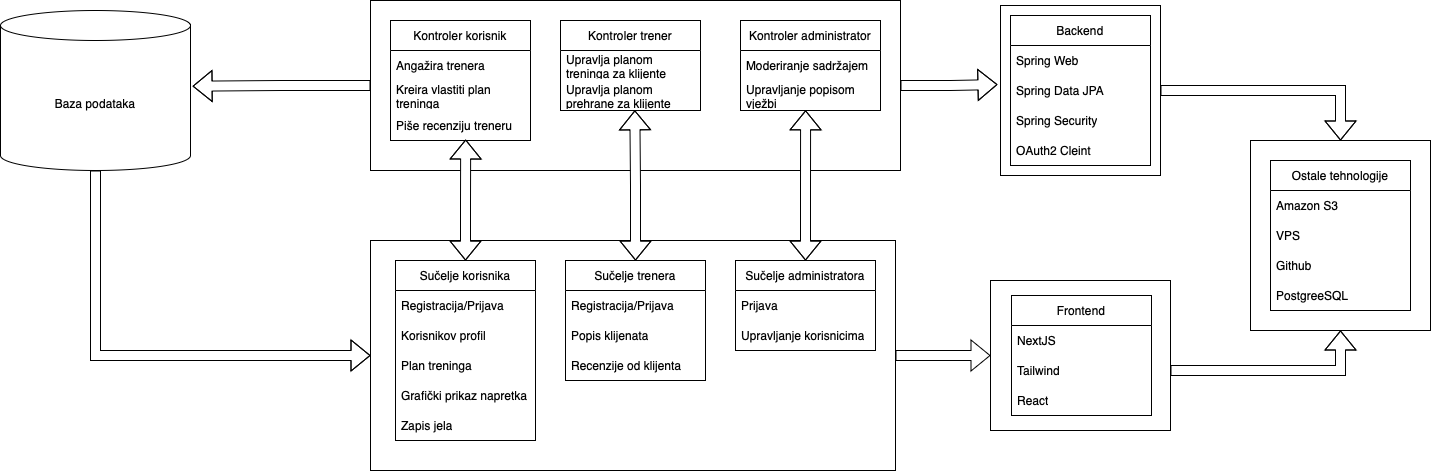

The diagram above was exported from draw.io. Its source (the exported page's mxGraphModel, read from the mxfile embedded in the PNG):
<mxGraphModel dx="1314" dy="873" grid="1" gridSize="10" guides="1" tooltips="1" connect="1" arrows="1" fold="1" page="1" pageScale="1" pageWidth="827" pageHeight="1169" math="0" shadow="0">
  <root>
    <mxCell id="0" />
    <mxCell id="1" parent="0" />
    <mxCell id="hwIzc6zP63Q_bbaxVFzv-112" style="edgeStyle=orthogonalEdgeStyle;rounded=0;orthogonalLoop=1;jettySize=auto;html=1;shape=flexArrow;" parent="1" source="hwIzc6zP63Q_bbaxVFzv-111" target="hwIzc6zP63Q_bbaxVFzv-35" edge="1">
      <mxGeometry relative="1" as="geometry">
        <Array as="points">
          <mxPoint x="360" y="785" />
          <mxPoint x="360" y="785" />
        </Array>
      </mxGeometry>
    </mxCell>
    <mxCell id="hwIzc6zP63Q_bbaxVFzv-111" value="Baza podataka" style="shape=cylinder3;whiteSpace=wrap;html=1;boundedLbl=1;backgroundOutline=1;size=15;" parent="1" vertex="1">
      <mxGeometry x="120" y="440" width="190" height="160" as="geometry" />
    </mxCell>
    <mxCell id="hwIzc6zP63Q_bbaxVFzv-66" value="" style="group" parent="1" vertex="1" connectable="0">
      <mxGeometry x="490" y="430" width="530" height="170" as="geometry" />
    </mxCell>
    <mxCell id="hwIzc6zP63Q_bbaxVFzv-53" value="" style="rounded=0;whiteSpace=wrap;html=1;" parent="hwIzc6zP63Q_bbaxVFzv-66" vertex="1">
      <mxGeometry width="530" height="170" as="geometry" />
    </mxCell>
    <mxCell id="hwIzc6zP63Q_bbaxVFzv-54" value="Kontroler korisnik" style="swimlane;fontStyle=0;childLayout=stackLayout;horizontal=1;startSize=30;horizontalStack=0;resizeParent=1;resizeParentMax=0;resizeLast=0;collapsible=1;marginBottom=0;whiteSpace=wrap;html=1;" parent="hwIzc6zP63Q_bbaxVFzv-66" vertex="1">
      <mxGeometry x="20" y="20" width="140" height="120" as="geometry" />
    </mxCell>
    <mxCell id="hwIzc6zP63Q_bbaxVFzv-56" value="Angažira trenera" style="text;strokeColor=none;fillColor=none;align=left;verticalAlign=middle;spacingLeft=4;spacingRight=4;overflow=hidden;points=[[0,0.5],[1,0.5]];portConstraint=eastwest;rotatable=0;whiteSpace=wrap;html=1;" parent="hwIzc6zP63Q_bbaxVFzv-54" vertex="1">
      <mxGeometry y="30" width="140" height="30" as="geometry" />
    </mxCell>
    <mxCell id="hwIzc6zP63Q_bbaxVFzv-55" value="Kreira vlastiti plan treninga" style="text;strokeColor=none;fillColor=none;align=left;verticalAlign=middle;spacingLeft=4;spacingRight=4;overflow=hidden;points=[[0,0.5],[1,0.5]];portConstraint=eastwest;rotatable=0;whiteSpace=wrap;html=1;" parent="hwIzc6zP63Q_bbaxVFzv-54" vertex="1">
      <mxGeometry y="60" width="140" height="30" as="geometry" />
    </mxCell>
    <mxCell id="hwIzc6zP63Q_bbaxVFzv-57" value="Piše recenziju treneru" style="text;strokeColor=none;fillColor=none;align=left;verticalAlign=middle;spacingLeft=4;spacingRight=4;overflow=hidden;points=[[0,0.5],[1,0.5]];portConstraint=eastwest;rotatable=0;whiteSpace=wrap;html=1;" parent="hwIzc6zP63Q_bbaxVFzv-54" vertex="1">
      <mxGeometry y="90" width="140" height="30" as="geometry" />
    </mxCell>
    <mxCell id="hwIzc6zP63Q_bbaxVFzv-58" value="Kontroler trener" style="swimlane;fontStyle=0;childLayout=stackLayout;horizontal=1;startSize=30;horizontalStack=0;resizeParent=1;resizeParentMax=0;resizeLast=0;collapsible=1;marginBottom=0;whiteSpace=wrap;html=1;" parent="hwIzc6zP63Q_bbaxVFzv-66" vertex="1">
      <mxGeometry x="190" y="20" width="140" height="90" as="geometry" />
    </mxCell>
    <mxCell id="hwIzc6zP63Q_bbaxVFzv-59" value="Upravlja planom treninga za klijente" style="text;strokeColor=none;fillColor=none;align=left;verticalAlign=middle;spacingLeft=4;spacingRight=4;overflow=hidden;points=[[0,0.5],[1,0.5]];portConstraint=eastwest;rotatable=0;whiteSpace=wrap;html=1;" parent="hwIzc6zP63Q_bbaxVFzv-58" vertex="1">
      <mxGeometry y="30" width="140" height="30" as="geometry" />
    </mxCell>
    <mxCell id="hwIzc6zP63Q_bbaxVFzv-61" value="Upravlja planom prehrane za klijente" style="text;strokeColor=none;fillColor=none;align=left;verticalAlign=middle;spacingLeft=4;spacingRight=4;overflow=hidden;points=[[0,0.5],[1,0.5]];portConstraint=eastwest;rotatable=0;whiteSpace=wrap;html=1;" parent="hwIzc6zP63Q_bbaxVFzv-58" vertex="1">
      <mxGeometry y="60" width="140" height="30" as="geometry" />
    </mxCell>
    <mxCell id="hwIzc6zP63Q_bbaxVFzv-62" value="Kontroler administrator" style="swimlane;fontStyle=0;childLayout=stackLayout;horizontal=1;startSize=30;horizontalStack=0;resizeParent=1;resizeParentMax=0;resizeLast=0;collapsible=1;marginBottom=0;whiteSpace=wrap;html=1;" parent="hwIzc6zP63Q_bbaxVFzv-66" vertex="1">
      <mxGeometry x="370" y="20" width="140" height="90" as="geometry" />
    </mxCell>
    <mxCell id="hwIzc6zP63Q_bbaxVFzv-64" value="Moderiranje sadržajem" style="text;strokeColor=none;fillColor=none;align=left;verticalAlign=middle;spacingLeft=4;spacingRight=4;overflow=hidden;points=[[0,0.5],[1,0.5]];portConstraint=eastwest;rotatable=0;whiteSpace=wrap;html=1;" parent="hwIzc6zP63Q_bbaxVFzv-62" vertex="1">
      <mxGeometry y="30" width="140" height="30" as="geometry" />
    </mxCell>
    <mxCell id="hwIzc6zP63Q_bbaxVFzv-65" value="Upravljanje popisom vježbi" style="text;strokeColor=none;fillColor=none;align=left;verticalAlign=middle;spacingLeft=4;spacingRight=4;overflow=hidden;points=[[0,0.5],[1,0.5]];portConstraint=eastwest;rotatable=0;whiteSpace=wrap;html=1;" parent="hwIzc6zP63Q_bbaxVFzv-62" vertex="1">
      <mxGeometry y="60" width="140" height="30" as="geometry" />
    </mxCell>
    <mxCell id="hwIzc6zP63Q_bbaxVFzv-67" value="" style="group" parent="1" vertex="1" connectable="0">
      <mxGeometry x="490" y="670" width="525" height="230" as="geometry" />
    </mxCell>
    <mxCell id="hwIzc6zP63Q_bbaxVFzv-35" value="" style="rounded=0;whiteSpace=wrap;html=1;" parent="hwIzc6zP63Q_bbaxVFzv-67" vertex="1">
      <mxGeometry width="525" height="230" as="geometry" />
    </mxCell>
    <mxCell id="hwIzc6zP63Q_bbaxVFzv-36" value="Sučelje korisnika" style="swimlane;fontStyle=0;childLayout=stackLayout;horizontal=1;startSize=30;horizontalStack=0;resizeParent=1;resizeParentMax=0;resizeLast=0;collapsible=1;marginBottom=0;whiteSpace=wrap;html=1;" parent="hwIzc6zP63Q_bbaxVFzv-67" vertex="1">
      <mxGeometry x="25" y="20" width="140" height="180" as="geometry" />
    </mxCell>
    <mxCell id="hwIzc6zP63Q_bbaxVFzv-37" value="Registracija/Prijava" style="text;strokeColor=none;fillColor=none;align=left;verticalAlign=middle;spacingLeft=4;spacingRight=4;overflow=hidden;points=[[0,0.5],[1,0.5]];portConstraint=eastwest;rotatable=0;whiteSpace=wrap;html=1;" parent="hwIzc6zP63Q_bbaxVFzv-36" vertex="1">
      <mxGeometry y="30" width="140" height="30" as="geometry" />
    </mxCell>
    <mxCell id="hwIzc6zP63Q_bbaxVFzv-38" value="Korisnikov profil" style="text;strokeColor=none;fillColor=none;align=left;verticalAlign=middle;spacingLeft=4;spacingRight=4;overflow=hidden;points=[[0,0.5],[1,0.5]];portConstraint=eastwest;rotatable=0;whiteSpace=wrap;html=1;" parent="hwIzc6zP63Q_bbaxVFzv-36" vertex="1">
      <mxGeometry y="60" width="140" height="30" as="geometry" />
    </mxCell>
    <mxCell id="hwIzc6zP63Q_bbaxVFzv-39" value="Plan treninga" style="text;strokeColor=none;fillColor=none;align=left;verticalAlign=middle;spacingLeft=4;spacingRight=4;overflow=hidden;points=[[0,0.5],[1,0.5]];portConstraint=eastwest;rotatable=0;whiteSpace=wrap;html=1;" parent="hwIzc6zP63Q_bbaxVFzv-36" vertex="1">
      <mxGeometry y="90" width="140" height="30" as="geometry" />
    </mxCell>
    <mxCell id="hwIzc6zP63Q_bbaxVFzv-40" value="Grafički prikaz napretka" style="text;strokeColor=none;fillColor=none;align=left;verticalAlign=middle;spacingLeft=4;spacingRight=4;overflow=hidden;points=[[0,0.5],[1,0.5]];portConstraint=eastwest;rotatable=0;whiteSpace=wrap;html=1;" parent="hwIzc6zP63Q_bbaxVFzv-36" vertex="1">
      <mxGeometry y="120" width="140" height="30" as="geometry" />
    </mxCell>
    <mxCell id="hwIzc6zP63Q_bbaxVFzv-41" value="Zapis jela" style="text;strokeColor=none;fillColor=none;align=left;verticalAlign=middle;spacingLeft=4;spacingRight=4;overflow=hidden;points=[[0,0.5],[1,0.5]];portConstraint=eastwest;rotatable=0;whiteSpace=wrap;html=1;" parent="hwIzc6zP63Q_bbaxVFzv-36" vertex="1">
      <mxGeometry y="150" width="140" height="30" as="geometry" />
    </mxCell>
    <mxCell id="hwIzc6zP63Q_bbaxVFzv-42" value="Sučelje trenera" style="swimlane;fontStyle=0;childLayout=stackLayout;horizontal=1;startSize=30;horizontalStack=0;resizeParent=1;resizeParentMax=0;resizeLast=0;collapsible=1;marginBottom=0;whiteSpace=wrap;html=1;" parent="hwIzc6zP63Q_bbaxVFzv-67" vertex="1">
      <mxGeometry x="195" y="20" width="140" height="120" as="geometry" />
    </mxCell>
    <mxCell id="hwIzc6zP63Q_bbaxVFzv-43" value="Registracija/Prijava" style="text;strokeColor=none;fillColor=none;align=left;verticalAlign=middle;spacingLeft=4;spacingRight=4;overflow=hidden;points=[[0,0.5],[1,0.5]];portConstraint=eastwest;rotatable=0;whiteSpace=wrap;html=1;" parent="hwIzc6zP63Q_bbaxVFzv-42" vertex="1">
      <mxGeometry y="30" width="140" height="30" as="geometry" />
    </mxCell>
    <mxCell id="hwIzc6zP63Q_bbaxVFzv-44" value="Popis klijenata" style="text;strokeColor=none;fillColor=none;align=left;verticalAlign=middle;spacingLeft=4;spacingRight=4;overflow=hidden;points=[[0,0.5],[1,0.5]];portConstraint=eastwest;rotatable=0;whiteSpace=wrap;html=1;" parent="hwIzc6zP63Q_bbaxVFzv-42" vertex="1">
      <mxGeometry y="60" width="140" height="30" as="geometry" />
    </mxCell>
    <mxCell id="hwIzc6zP63Q_bbaxVFzv-45" value="Recenzije od klijenta" style="text;strokeColor=none;fillColor=none;align=left;verticalAlign=middle;spacingLeft=4;spacingRight=4;overflow=hidden;points=[[0,0.5],[1,0.5]];portConstraint=eastwest;rotatable=0;whiteSpace=wrap;html=1;" parent="hwIzc6zP63Q_bbaxVFzv-42" vertex="1">
      <mxGeometry y="90" width="140" height="30" as="geometry" />
    </mxCell>
    <mxCell id="hwIzc6zP63Q_bbaxVFzv-49" value="Sučelje administratora" style="swimlane;fontStyle=0;childLayout=stackLayout;horizontal=1;startSize=30;horizontalStack=0;resizeParent=1;resizeParentMax=0;resizeLast=0;collapsible=1;marginBottom=0;whiteSpace=wrap;html=1;" parent="hwIzc6zP63Q_bbaxVFzv-67" vertex="1">
      <mxGeometry x="365" y="20" width="140" height="90" as="geometry" />
    </mxCell>
    <mxCell id="hwIzc6zP63Q_bbaxVFzv-50" value="Prijava" style="text;strokeColor=none;fillColor=none;align=left;verticalAlign=middle;spacingLeft=4;spacingRight=4;overflow=hidden;points=[[0,0.5],[1,0.5]];portConstraint=eastwest;rotatable=0;whiteSpace=wrap;html=1;" parent="hwIzc6zP63Q_bbaxVFzv-49" vertex="1">
      <mxGeometry y="30" width="140" height="30" as="geometry" />
    </mxCell>
    <mxCell id="hwIzc6zP63Q_bbaxVFzv-52" value="Upravljanje korisnicima" style="text;strokeColor=none;fillColor=none;align=left;verticalAlign=middle;spacingLeft=4;spacingRight=4;overflow=hidden;points=[[0,0.5],[1,0.5]];portConstraint=eastwest;rotatable=0;whiteSpace=wrap;html=1;" parent="hwIzc6zP63Q_bbaxVFzv-49" vertex="1">
      <mxGeometry y="60" width="140" height="30" as="geometry" />
    </mxCell>
    <mxCell id="hwIzc6zP63Q_bbaxVFzv-77" style="edgeStyle=orthogonalEdgeStyle;rounded=0;orthogonalLoop=1;jettySize=auto;html=1;entryX=0.537;entryY=0.967;entryDx=0;entryDy=0;entryPerimeter=0;shape=flexArrow;startArrow=block;fillColor=default;" parent="1" source="hwIzc6zP63Q_bbaxVFzv-36" target="hwIzc6zP63Q_bbaxVFzv-57" edge="1">
      <mxGeometry relative="1" as="geometry" />
    </mxCell>
    <mxCell id="hwIzc6zP63Q_bbaxVFzv-78" style="edgeStyle=orthogonalEdgeStyle;rounded=0;orthogonalLoop=1;jettySize=auto;html=1;entryX=0.531;entryY=0.995;entryDx=0;entryDy=0;entryPerimeter=0;shape=flexArrow;startArrow=block;fillColor=default;" parent="1" source="hwIzc6zP63Q_bbaxVFzv-42" target="hwIzc6zP63Q_bbaxVFzv-61" edge="1">
      <mxGeometry relative="1" as="geometry" />
    </mxCell>
    <mxCell id="hwIzc6zP63Q_bbaxVFzv-79" style="edgeStyle=orthogonalEdgeStyle;rounded=0;orthogonalLoop=1;jettySize=auto;html=1;entryX=0.465;entryY=0.995;entryDx=0;entryDy=0;entryPerimeter=0;shape=flexArrow;startArrow=block;fillColor=default;" parent="1" source="hwIzc6zP63Q_bbaxVFzv-49" target="hwIzc6zP63Q_bbaxVFzv-65" edge="1">
      <mxGeometry relative="1" as="geometry" />
    </mxCell>
    <mxCell id="hwIzc6zP63Q_bbaxVFzv-113" style="edgeStyle=orthogonalEdgeStyle;rounded=0;orthogonalLoop=1;jettySize=auto;html=1;entryX=1.011;entryY=0.473;entryDx=0;entryDy=0;entryPerimeter=0;shape=flexArrow;" parent="1" source="hwIzc6zP63Q_bbaxVFzv-53" target="hwIzc6zP63Q_bbaxVFzv-111" edge="1">
      <mxGeometry relative="1" as="geometry" />
    </mxCell>
    <mxCell id="-F3_iCbUy1B8Wd2XG_QI-11" value="" style="group" vertex="1" connectable="0" parent="1">
      <mxGeometry x="1110" y="710" width="180" height="150" as="geometry" />
    </mxCell>
    <mxCell id="-F3_iCbUy1B8Wd2XG_QI-6" value="" style="rounded=0;whiteSpace=wrap;html=1;" vertex="1" parent="-F3_iCbUy1B8Wd2XG_QI-11">
      <mxGeometry width="180" height="150" as="geometry" />
    </mxCell>
    <mxCell id="-F3_iCbUy1B8Wd2XG_QI-7" value="Frontend" style="swimlane;fontStyle=0;childLayout=stackLayout;horizontal=1;startSize=30;horizontalStack=0;resizeParent=1;resizeParentMax=0;resizeLast=0;collapsible=1;marginBottom=0;whiteSpace=wrap;html=1;" vertex="1" parent="-F3_iCbUy1B8Wd2XG_QI-11">
      <mxGeometry x="21" y="15" width="140" height="120" as="geometry" />
    </mxCell>
    <mxCell id="-F3_iCbUy1B8Wd2XG_QI-8" value="NextJS" style="text;strokeColor=none;fillColor=none;align=left;verticalAlign=middle;spacingLeft=4;spacingRight=4;overflow=hidden;points=[[0,0.5],[1,0.5]];portConstraint=eastwest;rotatable=0;whiteSpace=wrap;html=1;" vertex="1" parent="-F3_iCbUy1B8Wd2XG_QI-7">
      <mxGeometry y="30" width="140" height="30" as="geometry" />
    </mxCell>
    <mxCell id="-F3_iCbUy1B8Wd2XG_QI-9" value="Tailwind" style="text;strokeColor=none;fillColor=none;align=left;verticalAlign=middle;spacingLeft=4;spacingRight=4;overflow=hidden;points=[[0,0.5],[1,0.5]];portConstraint=eastwest;rotatable=0;whiteSpace=wrap;html=1;" vertex="1" parent="-F3_iCbUy1B8Wd2XG_QI-7">
      <mxGeometry y="60" width="140" height="30" as="geometry" />
    </mxCell>
    <mxCell id="-F3_iCbUy1B8Wd2XG_QI-10" value="React" style="text;strokeColor=none;fillColor=none;align=left;verticalAlign=middle;spacingLeft=4;spacingRight=4;overflow=hidden;points=[[0,0.5],[1,0.5]];portConstraint=eastwest;rotatable=0;whiteSpace=wrap;html=1;" vertex="1" parent="-F3_iCbUy1B8Wd2XG_QI-7">
      <mxGeometry y="90" width="140" height="30" as="geometry" />
    </mxCell>
    <mxCell id="-F3_iCbUy1B8Wd2XG_QI-17" value="" style="group" vertex="1" connectable="0" parent="1">
      <mxGeometry x="1120" y="435" width="160" height="170" as="geometry" />
    </mxCell>
    <mxCell id="-F3_iCbUy1B8Wd2XG_QI-5" value="" style="rounded=0;whiteSpace=wrap;html=1;" vertex="1" parent="-F3_iCbUy1B8Wd2XG_QI-17">
      <mxGeometry width="160" height="170" as="geometry" />
    </mxCell>
    <mxCell id="-F3_iCbUy1B8Wd2XG_QI-12" value="Backend" style="swimlane;fontStyle=0;childLayout=stackLayout;horizontal=1;startSize=30;horizontalStack=0;resizeParent=1;resizeParentMax=0;resizeLast=0;collapsible=1;marginBottom=0;whiteSpace=wrap;html=1;" vertex="1" parent="-F3_iCbUy1B8Wd2XG_QI-17">
      <mxGeometry x="10" y="10" width="140" height="150" as="geometry" />
    </mxCell>
    <mxCell id="-F3_iCbUy1B8Wd2XG_QI-13" value="Spring Web" style="text;strokeColor=none;fillColor=none;align=left;verticalAlign=middle;spacingLeft=4;spacingRight=4;overflow=hidden;points=[[0,0.5],[1,0.5]];portConstraint=eastwest;rotatable=0;whiteSpace=wrap;html=1;" vertex="1" parent="-F3_iCbUy1B8Wd2XG_QI-12">
      <mxGeometry y="30" width="140" height="30" as="geometry" />
    </mxCell>
    <mxCell id="-F3_iCbUy1B8Wd2XG_QI-14" value="Spring Data JPA" style="text;strokeColor=none;fillColor=none;align=left;verticalAlign=middle;spacingLeft=4;spacingRight=4;overflow=hidden;points=[[0,0.5],[1,0.5]];portConstraint=eastwest;rotatable=0;whiteSpace=wrap;html=1;" vertex="1" parent="-F3_iCbUy1B8Wd2XG_QI-12">
      <mxGeometry y="60" width="140" height="30" as="geometry" />
    </mxCell>
    <mxCell id="-F3_iCbUy1B8Wd2XG_QI-15" value="Spring Security" style="text;strokeColor=none;fillColor=none;align=left;verticalAlign=middle;spacingLeft=4;spacingRight=4;overflow=hidden;points=[[0,0.5],[1,0.5]];portConstraint=eastwest;rotatable=0;whiteSpace=wrap;html=1;" vertex="1" parent="-F3_iCbUy1B8Wd2XG_QI-12">
      <mxGeometry y="90" width="140" height="30" as="geometry" />
    </mxCell>
    <mxCell id="-F3_iCbUy1B8Wd2XG_QI-16" value="OAuth2 Cleint" style="text;strokeColor=none;fillColor=none;align=left;verticalAlign=middle;spacingLeft=4;spacingRight=4;overflow=hidden;points=[[0,0.5],[1,0.5]];portConstraint=eastwest;rotatable=0;whiteSpace=wrap;html=1;" vertex="1" parent="-F3_iCbUy1B8Wd2XG_QI-12">
      <mxGeometry y="120" width="140" height="30" as="geometry" />
    </mxCell>
    <mxCell id="-F3_iCbUy1B8Wd2XG_QI-19" style="edgeStyle=orthogonalEdgeStyle;rounded=0;orthogonalLoop=1;jettySize=auto;html=1;entryX=-0.019;entryY=0.465;entryDx=0;entryDy=0;entryPerimeter=0;shape=flexArrow;" edge="1" parent="1" source="hwIzc6zP63Q_bbaxVFzv-53" target="-F3_iCbUy1B8Wd2XG_QI-5">
      <mxGeometry relative="1" as="geometry" />
    </mxCell>
    <mxCell id="-F3_iCbUy1B8Wd2XG_QI-20" style="edgeStyle=orthogonalEdgeStyle;rounded=0;orthogonalLoop=1;jettySize=auto;html=1;entryX=0;entryY=0.5;entryDx=0;entryDy=0;shape=flexArrow;" edge="1" parent="1" source="hwIzc6zP63Q_bbaxVFzv-35" target="-F3_iCbUy1B8Wd2XG_QI-6">
      <mxGeometry relative="1" as="geometry" />
    </mxCell>
    <mxCell id="-F3_iCbUy1B8Wd2XG_QI-27" value="" style="group" vertex="1" connectable="0" parent="1">
      <mxGeometry x="1370" y="570" width="180" height="190" as="geometry" />
    </mxCell>
    <mxCell id="-F3_iCbUy1B8Wd2XG_QI-21" value="" style="rounded=0;whiteSpace=wrap;html=1;" vertex="1" parent="-F3_iCbUy1B8Wd2XG_QI-27">
      <mxGeometry width="180" height="190" as="geometry" />
    </mxCell>
    <mxCell id="-F3_iCbUy1B8Wd2XG_QI-22" value="Ostale tehnologije" style="swimlane;fontStyle=0;childLayout=stackLayout;horizontal=1;startSize=30;horizontalStack=0;resizeParent=1;resizeParentMax=0;resizeLast=0;collapsible=1;marginBottom=0;whiteSpace=wrap;html=1;" vertex="1" parent="-F3_iCbUy1B8Wd2XG_QI-27">
      <mxGeometry x="20" y="20" width="140" height="150" as="geometry" />
    </mxCell>
    <mxCell id="-F3_iCbUy1B8Wd2XG_QI-23" value="Amazon S3" style="text;strokeColor=none;fillColor=none;align=left;verticalAlign=middle;spacingLeft=4;spacingRight=4;overflow=hidden;points=[[0,0.5],[1,0.5]];portConstraint=eastwest;rotatable=0;whiteSpace=wrap;html=1;" vertex="1" parent="-F3_iCbUy1B8Wd2XG_QI-22">
      <mxGeometry y="30" width="140" height="30" as="geometry" />
    </mxCell>
    <mxCell id="-F3_iCbUy1B8Wd2XG_QI-24" value="VPS" style="text;strokeColor=none;fillColor=none;align=left;verticalAlign=middle;spacingLeft=4;spacingRight=4;overflow=hidden;points=[[0,0.5],[1,0.5]];portConstraint=eastwest;rotatable=0;whiteSpace=wrap;html=1;" vertex="1" parent="-F3_iCbUy1B8Wd2XG_QI-22">
      <mxGeometry y="60" width="140" height="30" as="geometry" />
    </mxCell>
    <mxCell id="-F3_iCbUy1B8Wd2XG_QI-25" value="Github" style="text;strokeColor=none;fillColor=none;align=left;verticalAlign=middle;spacingLeft=4;spacingRight=4;overflow=hidden;points=[[0,0.5],[1,0.5]];portConstraint=eastwest;rotatable=0;whiteSpace=wrap;html=1;" vertex="1" parent="-F3_iCbUy1B8Wd2XG_QI-22">
      <mxGeometry y="90" width="140" height="30" as="geometry" />
    </mxCell>
    <mxCell id="-F3_iCbUy1B8Wd2XG_QI-26" value="PostgreeSQL" style="text;strokeColor=none;fillColor=none;align=left;verticalAlign=middle;spacingLeft=4;spacingRight=4;overflow=hidden;points=[[0,0.5],[1,0.5]];portConstraint=eastwest;rotatable=0;whiteSpace=wrap;html=1;" vertex="1" parent="-F3_iCbUy1B8Wd2XG_QI-22">
      <mxGeometry y="120" width="140" height="30" as="geometry" />
    </mxCell>
    <mxCell id="-F3_iCbUy1B8Wd2XG_QI-28" style="edgeStyle=orthogonalEdgeStyle;rounded=0;orthogonalLoop=1;jettySize=auto;html=1;entryX=0.5;entryY=0;entryDx=0;entryDy=0;shape=flexArrow;" edge="1" parent="1" source="-F3_iCbUy1B8Wd2XG_QI-5" target="-F3_iCbUy1B8Wd2XG_QI-21">
      <mxGeometry relative="1" as="geometry" />
    </mxCell>
    <mxCell id="-F3_iCbUy1B8Wd2XG_QI-29" style="edgeStyle=orthogonalEdgeStyle;rounded=0;orthogonalLoop=1;jettySize=auto;html=1;entryX=0.5;entryY=1;entryDx=0;entryDy=0;shape=flexArrow;" edge="1" parent="1" source="-F3_iCbUy1B8Wd2XG_QI-6" target="-F3_iCbUy1B8Wd2XG_QI-21">
      <mxGeometry relative="1" as="geometry">
        <Array as="points">
          <mxPoint x="1460" y="800" />
        </Array>
      </mxGeometry>
    </mxCell>
  </root>
</mxGraphModel>